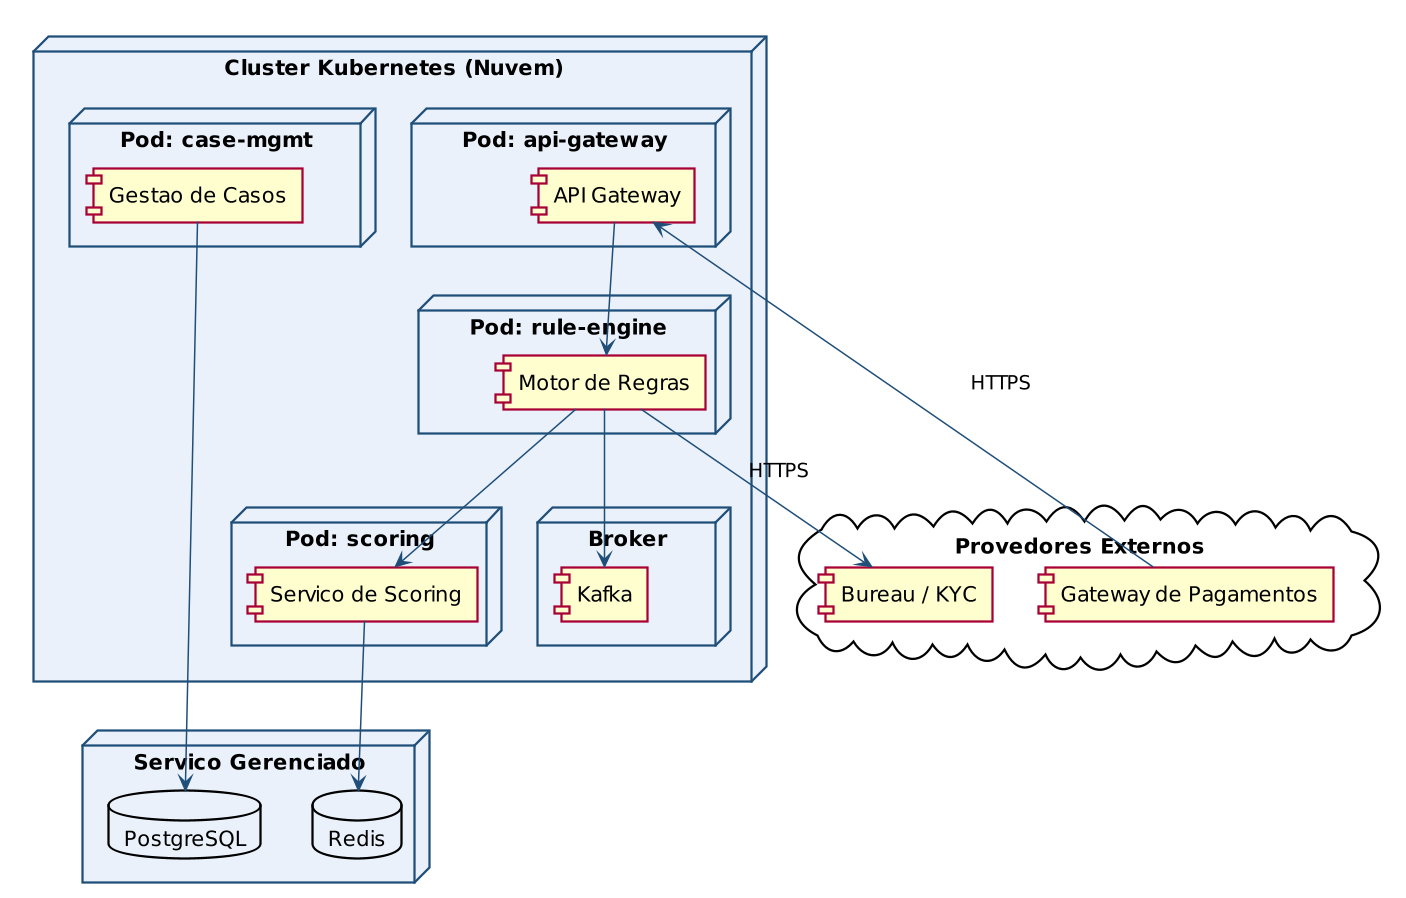

The diagram above was rendered by PlantUML. Its source (embedded in the PNG):
@startuml
skinparam dpi 144
skinparam shadowing false
skinparam defaultFontName Helvetica
skinparam ArrowColor #1F4E79
skinparam nodeBackgroundColor #EAF1FA
skinparam nodeBorderColor #1F4E79
skinparam databaseBackgroundColor #EAF1FA

node "Cluster Kubernetes (Nuvem)" {
  node "Pod: api-gateway" {
    component "API Gateway" as apigw
  }
  node "Pod: rule-engine" {
    component "Motor de Regras" as mr
  }
  node "Pod: scoring" {
    component "Servico de Scoring" as sc
  }
  node "Pod: case-mgmt" {
    component "Gestao de Casos" as cm
  }
  node "Broker" {
    component "Kafka" as kafka
  }
}
node "Servico Gerenciado" {
  database "PostgreSQL" as pg
  database "Redis" as redis
}
cloud "Provedores Externos" {
  component "Gateway de Pagamentos" as gtw
  component "Bureau / KYC" as kyc
}
gtw --> apigw : HTTPS
apigw --> mr
mr --> sc
mr --> kafka
cm --> pg
sc --> redis
mr --> kyc : HTTPS
@enduml